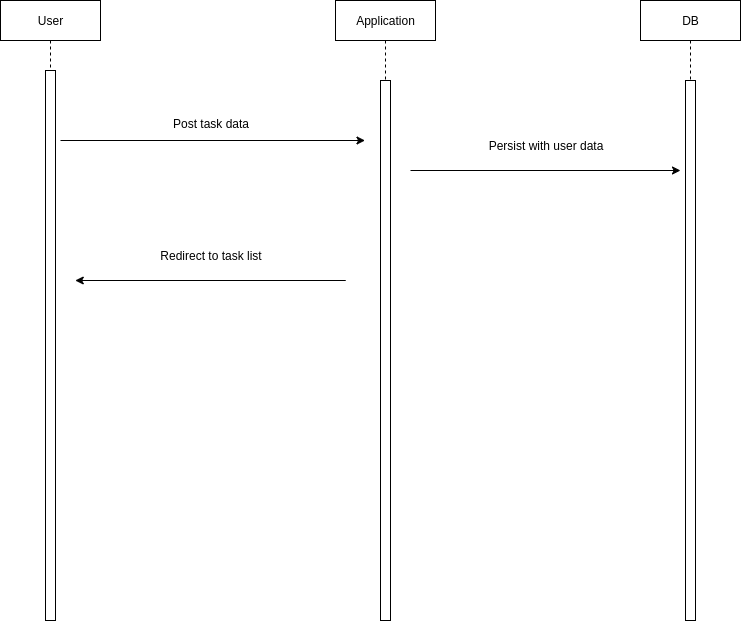

The diagram above was exported from draw.io. Its source (the exported page's mxGraphModel, read from the mxfile embedded in the PNG):
<mxGraphModel dx="1665" dy="798" grid="1" gridSize="10" guides="1" tooltips="1" connect="1" arrows="1" fold="1" page="1" pageScale="1" pageWidth="850" pageHeight="1100" math="0" shadow="0">
  <root>
    <mxCell id="0" />
    <mxCell id="1" parent="0" />
    <mxCell id="aM9ryv3xv72pqoxQDRHE-1" value="User" style="shape=umlLifeline;perimeter=lifelinePerimeter;whiteSpace=wrap;html=1;container=0;dropTarget=0;collapsible=0;recursiveResize=0;outlineConnect=0;portConstraint=eastwest;newEdgeStyle={&quot;edgeStyle&quot;:&quot;elbowEdgeStyle&quot;,&quot;elbow&quot;:&quot;vertical&quot;,&quot;curved&quot;:0,&quot;rounded&quot;:0};" parent="1" vertex="1">
      <mxGeometry x="40" y="40" width="100" height="620" as="geometry" />
    </mxCell>
    <mxCell id="aM9ryv3xv72pqoxQDRHE-2" value="" style="html=1;points=[];perimeter=orthogonalPerimeter;outlineConnect=0;targetShapes=umlLifeline;portConstraint=eastwest;newEdgeStyle={&quot;edgeStyle&quot;:&quot;elbowEdgeStyle&quot;,&quot;elbow&quot;:&quot;vertical&quot;,&quot;curved&quot;:0,&quot;rounded&quot;:0};" parent="aM9ryv3xv72pqoxQDRHE-1" vertex="1">
      <mxGeometry x="45" y="70" width="10" height="550" as="geometry" />
    </mxCell>
    <mxCell id="aM9ryv3xv72pqoxQDRHE-5" value="Application" style="shape=umlLifeline;perimeter=lifelinePerimeter;whiteSpace=wrap;html=1;container=0;dropTarget=0;collapsible=0;recursiveResize=0;outlineConnect=0;portConstraint=eastwest;newEdgeStyle={&quot;edgeStyle&quot;:&quot;elbowEdgeStyle&quot;,&quot;elbow&quot;:&quot;vertical&quot;,&quot;curved&quot;:0,&quot;rounded&quot;:0};" parent="1" vertex="1">
      <mxGeometry x="375" y="40" width="100" height="620" as="geometry" />
    </mxCell>
    <mxCell id="aM9ryv3xv72pqoxQDRHE-6" value="" style="html=1;points=[];perimeter=orthogonalPerimeter;outlineConnect=0;targetShapes=umlLifeline;portConstraint=eastwest;newEdgeStyle={&quot;edgeStyle&quot;:&quot;elbowEdgeStyle&quot;,&quot;elbow&quot;:&quot;vertical&quot;,&quot;curved&quot;:0,&quot;rounded&quot;:0};" parent="aM9ryv3xv72pqoxQDRHE-5" vertex="1">
      <mxGeometry x="45" y="80" width="10" height="540" as="geometry" />
    </mxCell>
    <mxCell id="msIuOFbeDJD51XbGOauc-4" value="DB" style="shape=umlLifeline;perimeter=lifelinePerimeter;whiteSpace=wrap;html=1;container=0;dropTarget=0;collapsible=0;recursiveResize=0;outlineConnect=0;portConstraint=eastwest;newEdgeStyle={&quot;edgeStyle&quot;:&quot;elbowEdgeStyle&quot;,&quot;elbow&quot;:&quot;vertical&quot;,&quot;curved&quot;:0,&quot;rounded&quot;:0};" parent="1" vertex="1">
      <mxGeometry x="680" y="40" width="100" height="620" as="geometry" />
    </mxCell>
    <mxCell id="msIuOFbeDJD51XbGOauc-5" value="" style="html=1;points=[];perimeter=orthogonalPerimeter;outlineConnect=0;targetShapes=umlLifeline;portConstraint=eastwest;newEdgeStyle={&quot;edgeStyle&quot;:&quot;elbowEdgeStyle&quot;,&quot;elbow&quot;:&quot;vertical&quot;,&quot;curved&quot;:0,&quot;rounded&quot;:0};" parent="msIuOFbeDJD51XbGOauc-4" vertex="1">
      <mxGeometry x="45" y="80" width="10" height="540" as="geometry" />
    </mxCell>
    <mxCell id="999FqZI8Q9xfLa7ozACO-1" value="" style="endArrow=classic;html=1;rounded=0;" parent="1" edge="1">
      <mxGeometry width="50" height="50" relative="1" as="geometry">
        <mxPoint x="100" y="180" as="sourcePoint" />
        <mxPoint x="404.5" y="180" as="targetPoint" />
      </mxGeometry>
    </mxCell>
    <mxCell id="999FqZI8Q9xfLa7ozACO-3" value="Post task data" style="text;html=1;align=center;verticalAlign=middle;resizable=0;points=[];autosize=1;strokeColor=none;fillColor=none;" parent="1" vertex="1">
      <mxGeometry x="200" y="148" width="100" height="30" as="geometry" />
    </mxCell>
    <mxCell id="TaFAID3LF1BHhXdvjfP4-1" value="" style="endArrow=classic;html=1;rounded=0;" parent="1" edge="1">
      <mxGeometry width="50" height="50" relative="1" as="geometry">
        <mxPoint x="385.25" y="320" as="sourcePoint" />
        <mxPoint x="114.75" y="320" as="targetPoint" />
      </mxGeometry>
    </mxCell>
    <mxCell id="TaFAID3LF1BHhXdvjfP4-2" value="Redirect to task list" style="text;html=1;align=center;verticalAlign=middle;resizable=0;points=[];autosize=1;strokeColor=none;fillColor=none;" parent="1" vertex="1">
      <mxGeometry x="190" y="280" width="120" height="30" as="geometry" />
    </mxCell>
    <mxCell id="METIvsBAU5y2qcnR8blm-1" value="Persist with user data" style="text;html=1;align=center;verticalAlign=middle;resizable=0;points=[];autosize=1;strokeColor=none;fillColor=none;" vertex="1" parent="1">
      <mxGeometry x="515" y="170" width="140" height="30" as="geometry" />
    </mxCell>
    <mxCell id="METIvsBAU5y2qcnR8blm-2" value="" style="endArrow=classic;html=1;rounded=0;" edge="1" parent="1">
      <mxGeometry width="50" height="50" relative="1" as="geometry">
        <mxPoint x="450" y="210" as="sourcePoint" />
        <mxPoint x="720" y="210" as="targetPoint" />
      </mxGeometry>
    </mxCell>
  </root>
</mxGraphModel>